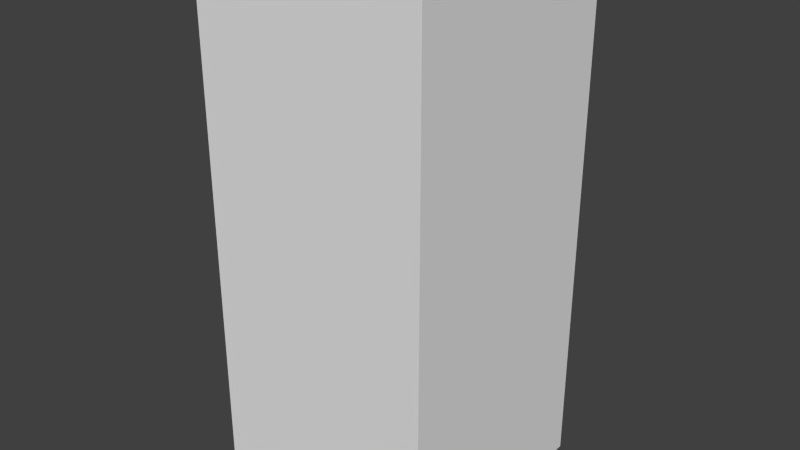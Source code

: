 # Source: CartFill.blend  (saved by Blender 2.76.0; exported with 4.5.12 LTS)
import bpy
from mathutils import Matrix  # noqa: F401  (used for matrix-valued properties, if any)

bpy.ops.wm.read_factory_settings(use_empty=True)
scene = bpy.context.scene
scene.name = 'Scene'

# ---- collections
col_collection_1 = bpy.data.collections.new('Collection 1'); scene.collection.children.link(col_collection_1)

# ---- world
world_world = bpy.data.worlds.new('World'); scene.world = world_world
world_world.color = (0.05088, 0.05088, 0.05088)
world_world.use_sun_shadow = False
world_world.sun_shadow_jitter_overblur = 0.0
world_world.cycles.sampling_method = 'MANUAL'
world_world.cycles.sample_map_resolution = 256

# ---- meshes
me_cube_001 = bpy.data.meshes.new('Cube.001')
me_cube_001.from_pydata([(-0.8, 0.2046, -1.8), (-0.8, 0.2046, 1.8), (-0.8, 1.805, -1.8), (-0.8, 1.805, 1.8), (0.8, 0.2046, -1.8), (0.8, 0.2046, 1.8), (0.8, 1.805, -1.8), (0.8, 1.805, 1.8)], [], [(1, 3, 2, 0), (3, 7, 6, 2), (7, 5, 4, 6), (5, 1, 0, 4), (0, 2, 6, 4), (5, 7, 3, 1)])
me_cube_001.use_remesh_preserve_volume = False
me_cube_001.use_remesh_preserve_attributes = False
me_cube_001.use_mirror_vertex_groups = False
me_cube_001.update()

# ---- objects
ob_cube_001 = bpy.data.objects.new('Cube.001', me_cube_001)

# ---- transforms, parenting, visibility, modifiers, constraints
ob_cube_001.location = (0.0, 0.0, 0.0)
ob_cube_001.lineart.crease_threshold = 0.0

# ---- collection membership
col_collection_1.objects.link(ob_cube_001)

# ---- scene / render settings (as saved in the file)
scene.frame_start = 1; scene.frame_end = 250; scene.frame_set(1)
scene.render.engine = 'BLENDER_EEVEE_NEXT'
scene.render.resolution_percentage = 50
scene.render.dither_intensity = 0.0
scene.cycles.use_denoising = False
scene.cycles.samples = 10
scene.cycles.sampling_pattern = 'TABULATED_SOBOL'
scene.cycles.light_sampling_threshold = 0.0
scene.cycles.use_adaptive_sampling = False
scene.cycles.use_light_tree = False
scene.cycles.blur_glossy = 0.0
scene.cycles.pixel_filter_type = 'GAUSSIAN'
scene.cycles.sample_clamp_indirect = 0.0
scene.view_settings.view_transform = 'Standard'
bpy.context.view_layer.update()

# ---- added for rendering (the .blend has no active camera and no usable light): camera, sun
cam_auto = bpy.data.cameras.new('AutoCamera')
cam_auto.lens = 50.0
cam_auto.sensor_width = 36.0
cam_auto.clip_end = 1000.0
ob_auto_camera = bpy.data.objects.new('AutoCamera', cam_auto)
scene.collection.objects.link(ob_auto_camera)
ob_auto_camera.location = (3.93411, -3.71631, 3.14729)
ob_auto_camera.rotation_euler = (1.09748, -7.21219e-08, 0.694738)
scene.camera = ob_auto_camera
light_auto_sun = bpy.data.lights.new('AutoSun', 'SUN')
light_auto_sun.energy = 3.0
light_auto_sun.angle = 0.0523599
ob_auto_sun = bpy.data.objects.new('AutoSun', light_auto_sun)
scene.collection.objects.link(ob_auto_sun)
ob_auto_sun.rotation_euler = (0.872665, 0.174533, 0.523599)
bpy.context.view_layer.update()
